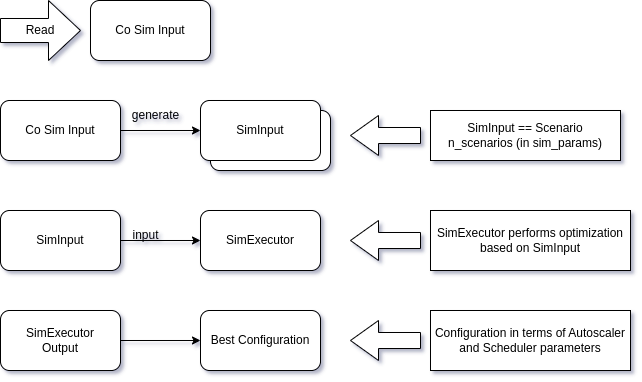

The diagram above was exported from draw.io. Its source (the exported page's mxGraphModel, read from the mxfile embedded in the PNG):
<mxGraphModel dx="1452" dy="1228" grid="1" gridSize="10" guides="1" tooltips="1" connect="1" arrows="1" fold="1" page="1" pageScale="1" pageWidth="850" pageHeight="1100" math="0" shadow="0">
  <root>
    <mxCell id="0" />
    <mxCell id="1" parent="0" />
    <mxCell id="2" value="Co Sim Input" style="rounded=1;whiteSpace=wrap;html=1;" vertex="1" parent="1">
      <mxGeometry x="180" y="590" width="120" height="60" as="geometry" />
    </mxCell>
    <mxCell id="3" value="SimInput" style="rounded=1;whiteSpace=wrap;html=1;" vertex="1" parent="1">
      <mxGeometry x="300" y="700" width="120" height="60" as="geometry" />
    </mxCell>
    <mxCell id="4" style="edgeStyle=orthogonalEdgeStyle;rounded=0;orthogonalLoop=1;jettySize=auto;html=1;entryX=0;entryY=0.5;entryDx=0;entryDy=0;" edge="1" source="5" target="6" parent="1">
      <mxGeometry relative="1" as="geometry" />
    </mxCell>
    <mxCell id="5" value="Co Sim Input" style="rounded=1;whiteSpace=wrap;html=1;" vertex="1" parent="1">
      <mxGeometry x="90" y="690" width="120" height="60" as="geometry" />
    </mxCell>
    <mxCell id="6" value="SimInput" style="rounded=1;whiteSpace=wrap;html=1;" vertex="1" parent="1">
      <mxGeometry x="290" y="690" width="120" height="60" as="geometry" />
    </mxCell>
    <mxCell id="7" value="generate" style="text;html=1;align=center;verticalAlign=middle;resizable=0;points=[];autosize=1;strokeColor=none;fillColor=none;" vertex="1" parent="1">
      <mxGeometry x="210" y="690" width="70" height="30" as="geometry" />
    </mxCell>
    <mxCell id="8" style="edgeStyle=orthogonalEdgeStyle;rounded=0;orthogonalLoop=1;jettySize=auto;html=1;" edge="1" source="9" target="10" parent="1">
      <mxGeometry relative="1" as="geometry" />
    </mxCell>
    <mxCell id="9" value="SimInput" style="rounded=1;whiteSpace=wrap;html=1;" vertex="1" parent="1">
      <mxGeometry x="90" y="800" width="120" height="60" as="geometry" />
    </mxCell>
    <mxCell id="10" value="SimExecutor" style="rounded=1;whiteSpace=wrap;html=1;" vertex="1" parent="1">
      <mxGeometry x="290" y="800" width="120" height="60" as="geometry" />
    </mxCell>
    <mxCell id="11" value="input" style="text;html=1;align=center;verticalAlign=middle;resizable=0;points=[];autosize=1;strokeColor=none;fillColor=none;" vertex="1" parent="1">
      <mxGeometry x="210" y="810" width="50" height="30" as="geometry" />
    </mxCell>
    <mxCell id="12" value="" style="shape=singleArrow;whiteSpace=wrap;html=1;arrowWidth=0.4;arrowSize=0.4;rotation=-180;" vertex="1" parent="1">
      <mxGeometry x="440" y="810" width="70" height="40" as="geometry" />
    </mxCell>
    <mxCell id="13" value="SimExecutor performs optimization&lt;br&gt;based on SimInput" style="whiteSpace=wrap;html=1;" vertex="1" parent="1">
      <mxGeometry x="520" y="800" width="200" height="60" as="geometry" />
    </mxCell>
    <mxCell id="14" value="Read" style="shape=singleArrow;whiteSpace=wrap;html=1;arrowWidth=0.4;arrowSize=0.4;" vertex="1" parent="1">
      <mxGeometry x="90" y="590" width="80" height="60" as="geometry" />
    </mxCell>
    <mxCell id="15" value="" style="shape=singleArrow;whiteSpace=wrap;html=1;arrowWidth=0.4;arrowSize=0.4;rotation=-180;" vertex="1" parent="1">
      <mxGeometry x="440" y="705" width="70" height="40" as="geometry" />
    </mxCell>
    <mxCell id="16" value="&lt;span style=&quot;&quot;&gt;SimInput == Scenario&lt;br&gt;&lt;/span&gt;&lt;span style=&quot;&quot;&gt;n_scenarios (in sim_params)&lt;/span&gt;&lt;span style=&quot;&quot;&gt;&lt;br&gt;&lt;/span&gt;" style="whiteSpace=wrap;html=1;" vertex="1" parent="1">
      <mxGeometry x="520" y="700" width="190" height="50" as="geometry" />
    </mxCell>
    <mxCell id="17" style="edgeStyle=orthogonalEdgeStyle;rounded=0;orthogonalLoop=1;jettySize=auto;html=1;" edge="1" source="18" target="19" parent="1">
      <mxGeometry relative="1" as="geometry" />
    </mxCell>
    <mxCell id="18" value="SimExecutor&lt;br&gt;Output" style="rounded=1;whiteSpace=wrap;html=1;" vertex="1" parent="1">
      <mxGeometry x="90" y="900" width="120" height="60" as="geometry" />
    </mxCell>
    <mxCell id="19" value="Best Configuration" style="rounded=1;whiteSpace=wrap;html=1;" vertex="1" parent="1">
      <mxGeometry x="290" y="900" width="120" height="60" as="geometry" />
    </mxCell>
    <mxCell id="20" value="" style="shape=singleArrow;whiteSpace=wrap;html=1;arrowWidth=0.4;arrowSize=0.4;rotation=-180;" vertex="1" parent="1">
      <mxGeometry x="440" y="910" width="70" height="40" as="geometry" />
    </mxCell>
    <mxCell id="21" value="Configuration in terms of Autoscaler and Scheduler parameters" style="whiteSpace=wrap;html=1;" vertex="1" parent="1">
      <mxGeometry x="520" y="900" width="200" height="60" as="geometry" />
    </mxCell>
  </root>
</mxGraphModel>